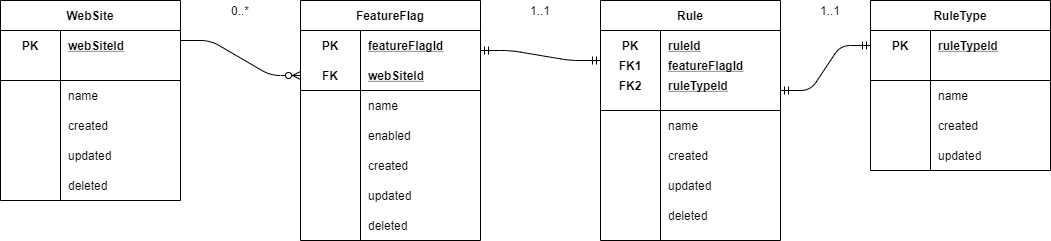

The diagram above was exported from draw.io. Its source (the exported page's mxGraphModel, read from the mxfile embedded in the PNG):
<mxGraphModel dx="1662" dy="-338" grid="1" gridSize="10" guides="1" tooltips="1" connect="1" arrows="1" fold="1" page="1" pageScale="1" pageWidth="850" pageHeight="1100" math="0" shadow="0" extFonts="Permanent Marker^https://fonts.googleapis.com/css?family=Permanent+Marker">
  <root>
    <mxCell id="0" />
    <mxCell id="1" parent="0" />
    <mxCell id="4Mb6FPEarIuxZ2C3_h9j-2" value="RuleType" style="shape=table;startSize=30;container=1;collapsible=1;childLayout=tableLayout;fixedRows=1;rowLines=0;fontStyle=1;align=center;resizeLast=1;" parent="1" vertex="1">
      <mxGeometry x="1040" y="1320" width="180" height="170" as="geometry" />
    </mxCell>
    <mxCell id="4Mb6FPEarIuxZ2C3_h9j-3" value="" style="shape=partialRectangle;collapsible=0;dropTarget=0;pointerEvents=0;fillColor=none;top=0;left=0;bottom=0;right=0;points=[[0,0.5],[1,0.5]];portConstraint=eastwest;" parent="4Mb6FPEarIuxZ2C3_h9j-2" vertex="1">
      <mxGeometry y="30" width="180" height="30" as="geometry" />
    </mxCell>
    <mxCell id="4Mb6FPEarIuxZ2C3_h9j-4" value="PK" style="shape=partialRectangle;connectable=0;fillColor=none;top=0;left=0;bottom=0;right=0;fontStyle=1;overflow=hidden;" parent="4Mb6FPEarIuxZ2C3_h9j-3" vertex="1">
      <mxGeometry width="60" height="30" as="geometry" />
    </mxCell>
    <mxCell id="4Mb6FPEarIuxZ2C3_h9j-5" value="ruleTypeId" style="shape=partialRectangle;connectable=0;fillColor=none;top=0;left=0;bottom=0;right=0;align=left;spacingLeft=6;fontStyle=5;overflow=hidden;" parent="4Mb6FPEarIuxZ2C3_h9j-3" vertex="1">
      <mxGeometry x="60" width="120" height="30" as="geometry" />
    </mxCell>
    <mxCell id="4Mb6FPEarIuxZ2C3_h9j-6" value="" style="shape=partialRectangle;collapsible=0;dropTarget=0;pointerEvents=0;fillColor=none;top=0;left=0;bottom=1;right=0;points=[[0,0.5],[1,0.5]];portConstraint=eastwest;" parent="4Mb6FPEarIuxZ2C3_h9j-2" vertex="1">
      <mxGeometry y="60" width="180" height="20" as="geometry" />
    </mxCell>
    <mxCell id="4Mb6FPEarIuxZ2C3_h9j-7" value="" style="shape=partialRectangle;connectable=0;fillColor=none;top=0;left=0;bottom=0;right=0;fontStyle=1;overflow=hidden;" parent="4Mb6FPEarIuxZ2C3_h9j-6" vertex="1">
      <mxGeometry width="60" height="20" as="geometry" />
    </mxCell>
    <mxCell id="4Mb6FPEarIuxZ2C3_h9j-8" value="" style="shape=partialRectangle;connectable=0;fillColor=none;top=0;left=0;bottom=0;right=0;align=left;spacingLeft=6;fontStyle=5;overflow=hidden;" parent="4Mb6FPEarIuxZ2C3_h9j-6" vertex="1">
      <mxGeometry x="60" width="120" height="20" as="geometry" />
    </mxCell>
    <mxCell id="4Mb6FPEarIuxZ2C3_h9j-9" value="" style="shape=partialRectangle;collapsible=0;dropTarget=0;pointerEvents=0;fillColor=none;top=0;left=0;bottom=0;right=0;points=[[0,0.5],[1,0.5]];portConstraint=eastwest;" parent="4Mb6FPEarIuxZ2C3_h9j-2" vertex="1">
      <mxGeometry y="80" width="180" height="30" as="geometry" />
    </mxCell>
    <mxCell id="4Mb6FPEarIuxZ2C3_h9j-10" value="" style="shape=partialRectangle;connectable=0;fillColor=none;top=0;left=0;bottom=0;right=0;editable=1;overflow=hidden;" parent="4Mb6FPEarIuxZ2C3_h9j-9" vertex="1">
      <mxGeometry width="60" height="30" as="geometry" />
    </mxCell>
    <mxCell id="4Mb6FPEarIuxZ2C3_h9j-11" value="name" style="shape=partialRectangle;connectable=0;fillColor=none;top=0;left=0;bottom=0;right=0;align=left;spacingLeft=6;overflow=hidden;" parent="4Mb6FPEarIuxZ2C3_h9j-9" vertex="1">
      <mxGeometry x="60" width="120" height="30" as="geometry" />
    </mxCell>
    <mxCell id="4Mb6FPEarIuxZ2C3_h9j-12" value="" style="shape=partialRectangle;collapsible=0;dropTarget=0;pointerEvents=0;fillColor=none;top=0;left=0;bottom=0;right=0;points=[[0,0.5],[1,0.5]];portConstraint=eastwest;" parent="4Mb6FPEarIuxZ2C3_h9j-2" vertex="1">
      <mxGeometry y="110" width="180" height="30" as="geometry" />
    </mxCell>
    <mxCell id="4Mb6FPEarIuxZ2C3_h9j-13" value="" style="shape=partialRectangle;connectable=0;fillColor=none;top=0;left=0;bottom=0;right=0;editable=1;overflow=hidden;" parent="4Mb6FPEarIuxZ2C3_h9j-12" vertex="1">
      <mxGeometry width="60" height="30" as="geometry" />
    </mxCell>
    <mxCell id="4Mb6FPEarIuxZ2C3_h9j-14" value="created" style="shape=partialRectangle;connectable=0;fillColor=none;top=0;left=0;bottom=0;right=0;align=left;spacingLeft=6;overflow=hidden;" parent="4Mb6FPEarIuxZ2C3_h9j-12" vertex="1">
      <mxGeometry x="60" width="120" height="30" as="geometry" />
    </mxCell>
    <mxCell id="4Mb6FPEarIuxZ2C3_h9j-15" value="updated" style="shape=partialRectangle;connectable=0;fillColor=none;top=0;left=0;bottom=0;right=0;align=left;spacingLeft=6;overflow=hidden;" parent="1" vertex="1">
      <mxGeometry x="1100" y="1460" width="120" height="30" as="geometry" />
    </mxCell>
    <mxCell id="4Mb6FPEarIuxZ2C3_h9j-16" value="" style="group" parent="1" vertex="1" connectable="0">
      <mxGeometry x="770" y="1320" width="180" height="240" as="geometry" />
    </mxCell>
    <mxCell id="4Mb6FPEarIuxZ2C3_h9j-17" value="Rule" style="shape=table;startSize=30;container=1;collapsible=1;childLayout=tableLayout;fixedRows=1;rowLines=0;fontStyle=1;align=center;resizeLast=1;" parent="4Mb6FPEarIuxZ2C3_h9j-16" vertex="1">
      <mxGeometry width="180" height="240" as="geometry" />
    </mxCell>
    <mxCell id="4Mb6FPEarIuxZ2C3_h9j-18" value="" style="shape=partialRectangle;collapsible=0;dropTarget=0;pointerEvents=0;fillColor=none;top=0;left=0;bottom=0;right=0;points=[[0,0.5],[1,0.5]];portConstraint=eastwest;" parent="4Mb6FPEarIuxZ2C3_h9j-17" vertex="1">
      <mxGeometry y="30" width="180" height="30" as="geometry" />
    </mxCell>
    <mxCell id="4Mb6FPEarIuxZ2C3_h9j-19" value="PK" style="shape=partialRectangle;connectable=0;fillColor=none;top=0;left=0;bottom=0;right=0;fontStyle=1;overflow=hidden;" parent="4Mb6FPEarIuxZ2C3_h9j-18" vertex="1">
      <mxGeometry width="60" height="30" as="geometry" />
    </mxCell>
    <mxCell id="4Mb6FPEarIuxZ2C3_h9j-20" value="ruleId" style="shape=partialRectangle;connectable=0;fillColor=none;top=0;left=0;bottom=0;right=0;align=left;spacingLeft=6;fontStyle=5;overflow=hidden;" parent="4Mb6FPEarIuxZ2C3_h9j-18" vertex="1">
      <mxGeometry x="60" width="120" height="30" as="geometry" />
    </mxCell>
    <mxCell id="4Mb6FPEarIuxZ2C3_h9j-21" value="" style="shape=partialRectangle;collapsible=0;dropTarget=0;pointerEvents=0;fillColor=none;top=0;left=0;bottom=1;right=0;points=[[0,0.5],[1,0.5]];portConstraint=eastwest;" parent="4Mb6FPEarIuxZ2C3_h9j-17" vertex="1">
      <mxGeometry y="60" width="180" height="50" as="geometry" />
    </mxCell>
    <mxCell id="4Mb6FPEarIuxZ2C3_h9j-22" value="FK2" style="shape=partialRectangle;connectable=0;fillColor=none;top=0;left=0;bottom=0;right=0;fontStyle=1;overflow=hidden;" parent="4Mb6FPEarIuxZ2C3_h9j-21" vertex="1">
      <mxGeometry width="60" height="50" as="geometry" />
    </mxCell>
    <mxCell id="4Mb6FPEarIuxZ2C3_h9j-23" value="ruleTypeId" style="shape=partialRectangle;connectable=0;fillColor=none;top=0;left=0;bottom=0;right=0;align=left;spacingLeft=6;fontStyle=5;overflow=hidden;" parent="4Mb6FPEarIuxZ2C3_h9j-21" vertex="1">
      <mxGeometry x="60" width="120" height="50" as="geometry" />
    </mxCell>
    <mxCell id="4Mb6FPEarIuxZ2C3_h9j-24" value="" style="shape=partialRectangle;collapsible=0;dropTarget=0;pointerEvents=0;fillColor=none;top=0;left=0;bottom=0;right=0;points=[[0,0.5],[1,0.5]];portConstraint=eastwest;" parent="4Mb6FPEarIuxZ2C3_h9j-17" vertex="1">
      <mxGeometry y="110" width="180" height="30" as="geometry" />
    </mxCell>
    <mxCell id="4Mb6FPEarIuxZ2C3_h9j-25" value="" style="shape=partialRectangle;connectable=0;fillColor=none;top=0;left=0;bottom=0;right=0;editable=1;overflow=hidden;" parent="4Mb6FPEarIuxZ2C3_h9j-24" vertex="1">
      <mxGeometry width="60" height="30" as="geometry" />
    </mxCell>
    <mxCell id="4Mb6FPEarIuxZ2C3_h9j-26" value="name" style="shape=partialRectangle;connectable=0;fillColor=none;top=0;left=0;bottom=0;right=0;align=left;spacingLeft=6;overflow=hidden;" parent="4Mb6FPEarIuxZ2C3_h9j-24" vertex="1">
      <mxGeometry x="60" width="120" height="30" as="geometry" />
    </mxCell>
    <mxCell id="4Mb6FPEarIuxZ2C3_h9j-27" value="" style="shape=partialRectangle;collapsible=0;dropTarget=0;pointerEvents=0;fillColor=none;top=0;left=0;bottom=0;right=0;points=[[0,0.5],[1,0.5]];portConstraint=eastwest;" parent="4Mb6FPEarIuxZ2C3_h9j-17" vertex="1">
      <mxGeometry y="140" width="180" height="30" as="geometry" />
    </mxCell>
    <mxCell id="4Mb6FPEarIuxZ2C3_h9j-28" value="" style="shape=partialRectangle;connectable=0;fillColor=none;top=0;left=0;bottom=0;right=0;editable=1;overflow=hidden;" parent="4Mb6FPEarIuxZ2C3_h9j-27" vertex="1">
      <mxGeometry width="60" height="30" as="geometry" />
    </mxCell>
    <mxCell id="4Mb6FPEarIuxZ2C3_h9j-29" value="created" style="shape=partialRectangle;connectable=0;fillColor=none;top=0;left=0;bottom=0;right=0;align=left;spacingLeft=6;overflow=hidden;" parent="4Mb6FPEarIuxZ2C3_h9j-27" vertex="1">
      <mxGeometry x="60" width="120" height="30" as="geometry" />
    </mxCell>
    <mxCell id="4Mb6FPEarIuxZ2C3_h9j-30" value="FK1" style="shape=partialRectangle;connectable=0;fillColor=none;top=0;left=0;bottom=0;right=0;fontStyle=1;overflow=hidden;" parent="4Mb6FPEarIuxZ2C3_h9j-16" vertex="1">
      <mxGeometry y="50" width="60" height="30" as="geometry" />
    </mxCell>
    <mxCell id="4Mb6FPEarIuxZ2C3_h9j-31" value="featureFlagId" style="shape=partialRectangle;connectable=0;fillColor=none;top=0;left=0;bottom=0;right=0;align=left;spacingLeft=6;fontStyle=5;overflow=hidden;" parent="4Mb6FPEarIuxZ2C3_h9j-16" vertex="1">
      <mxGeometry x="60" y="50" width="120" height="30" as="geometry" />
    </mxCell>
    <mxCell id="4Mb6FPEarIuxZ2C3_h9j-32" value="updated" style="shape=partialRectangle;connectable=0;fillColor=none;top=0;left=0;bottom=0;right=0;align=left;spacingLeft=6;overflow=hidden;" parent="4Mb6FPEarIuxZ2C3_h9j-16" vertex="1">
      <mxGeometry x="60" y="170" width="120" height="30" as="geometry" />
    </mxCell>
    <mxCell id="4Mb6FPEarIuxZ2C3_h9j-33" value="deleted" style="shape=partialRectangle;connectable=0;fillColor=none;top=0;left=0;bottom=0;right=0;align=left;spacingLeft=6;overflow=hidden;" parent="4Mb6FPEarIuxZ2C3_h9j-16" vertex="1">
      <mxGeometry x="60" y="200" width="120" height="30" as="geometry" />
    </mxCell>
    <mxCell id="4Mb6FPEarIuxZ2C3_h9j-34" value="" style="group" parent="1" vertex="1" connectable="0">
      <mxGeometry x="170" y="1320" width="180" height="200" as="geometry" />
    </mxCell>
    <mxCell id="4Mb6FPEarIuxZ2C3_h9j-35" value="WebSite" style="shape=table;startSize=30;container=1;collapsible=1;childLayout=tableLayout;fixedRows=1;rowLines=0;fontStyle=1;align=center;resizeLast=1;" parent="4Mb6FPEarIuxZ2C3_h9j-34" vertex="1">
      <mxGeometry width="180" height="200" as="geometry" />
    </mxCell>
    <mxCell id="4Mb6FPEarIuxZ2C3_h9j-36" value="" style="shape=partialRectangle;collapsible=0;dropTarget=0;pointerEvents=0;fillColor=none;top=0;left=0;bottom=0;right=0;points=[[0,0.5],[1,0.5]];portConstraint=eastwest;" parent="4Mb6FPEarIuxZ2C3_h9j-35" vertex="1">
      <mxGeometry y="30" width="180" height="30" as="geometry" />
    </mxCell>
    <mxCell id="4Mb6FPEarIuxZ2C3_h9j-37" value="PK" style="shape=partialRectangle;connectable=0;fillColor=none;top=0;left=0;bottom=0;right=0;fontStyle=1;overflow=hidden;" parent="4Mb6FPEarIuxZ2C3_h9j-36" vertex="1">
      <mxGeometry width="60" height="30" as="geometry" />
    </mxCell>
    <mxCell id="4Mb6FPEarIuxZ2C3_h9j-38" value="webSiteId" style="shape=partialRectangle;connectable=0;fillColor=none;top=0;left=0;bottom=0;right=0;align=left;spacingLeft=6;fontStyle=5;overflow=hidden;" parent="4Mb6FPEarIuxZ2C3_h9j-36" vertex="1">
      <mxGeometry x="60" width="120" height="30" as="geometry" />
    </mxCell>
    <mxCell id="4Mb6FPEarIuxZ2C3_h9j-39" value="" style="shape=partialRectangle;collapsible=0;dropTarget=0;pointerEvents=0;fillColor=none;top=0;left=0;bottom=1;right=0;points=[[0,0.5],[1,0.5]];portConstraint=eastwest;" parent="4Mb6FPEarIuxZ2C3_h9j-35" vertex="1">
      <mxGeometry y="60" width="180" height="20" as="geometry" />
    </mxCell>
    <mxCell id="4Mb6FPEarIuxZ2C3_h9j-40" value="" style="shape=partialRectangle;connectable=0;fillColor=none;top=0;left=0;bottom=0;right=0;fontStyle=1;overflow=hidden;" parent="4Mb6FPEarIuxZ2C3_h9j-39" vertex="1">
      <mxGeometry width="60" height="20" as="geometry" />
    </mxCell>
    <mxCell id="4Mb6FPEarIuxZ2C3_h9j-41" value="" style="shape=partialRectangle;connectable=0;fillColor=none;top=0;left=0;bottom=0;right=0;align=left;spacingLeft=6;fontStyle=5;overflow=hidden;" parent="4Mb6FPEarIuxZ2C3_h9j-39" vertex="1">
      <mxGeometry x="60" width="120" height="20" as="geometry" />
    </mxCell>
    <mxCell id="4Mb6FPEarIuxZ2C3_h9j-42" value="" style="shape=partialRectangle;collapsible=0;dropTarget=0;pointerEvents=0;fillColor=none;top=0;left=0;bottom=0;right=0;points=[[0,0.5],[1,0.5]];portConstraint=eastwest;" parent="4Mb6FPEarIuxZ2C3_h9j-35" vertex="1">
      <mxGeometry y="80" width="180" height="30" as="geometry" />
    </mxCell>
    <mxCell id="4Mb6FPEarIuxZ2C3_h9j-43" value="" style="shape=partialRectangle;connectable=0;fillColor=none;top=0;left=0;bottom=0;right=0;editable=1;overflow=hidden;" parent="4Mb6FPEarIuxZ2C3_h9j-42" vertex="1">
      <mxGeometry width="60" height="30" as="geometry" />
    </mxCell>
    <mxCell id="4Mb6FPEarIuxZ2C3_h9j-44" value="name" style="shape=partialRectangle;connectable=0;fillColor=none;top=0;left=0;bottom=0;right=0;align=left;spacingLeft=6;overflow=hidden;" parent="4Mb6FPEarIuxZ2C3_h9j-42" vertex="1">
      <mxGeometry x="60" width="120" height="30" as="geometry" />
    </mxCell>
    <mxCell id="4Mb6FPEarIuxZ2C3_h9j-45" value="" style="shape=partialRectangle;collapsible=0;dropTarget=0;pointerEvents=0;fillColor=none;top=0;left=0;bottom=0;right=0;points=[[0,0.5],[1,0.5]];portConstraint=eastwest;" parent="4Mb6FPEarIuxZ2C3_h9j-35" vertex="1">
      <mxGeometry y="110" width="180" height="30" as="geometry" />
    </mxCell>
    <mxCell id="4Mb6FPEarIuxZ2C3_h9j-46" value="" style="shape=partialRectangle;connectable=0;fillColor=none;top=0;left=0;bottom=0;right=0;editable=1;overflow=hidden;" parent="4Mb6FPEarIuxZ2C3_h9j-45" vertex="1">
      <mxGeometry width="60" height="30" as="geometry" />
    </mxCell>
    <mxCell id="4Mb6FPEarIuxZ2C3_h9j-47" value="created" style="shape=partialRectangle;connectable=0;fillColor=none;top=0;left=0;bottom=0;right=0;align=left;spacingLeft=6;overflow=hidden;" parent="4Mb6FPEarIuxZ2C3_h9j-45" vertex="1">
      <mxGeometry x="60" width="120" height="30" as="geometry" />
    </mxCell>
    <mxCell id="4Mb6FPEarIuxZ2C3_h9j-48" value="updated" style="shape=partialRectangle;connectable=0;fillColor=none;top=0;left=0;bottom=0;right=0;align=left;spacingLeft=6;overflow=hidden;" parent="4Mb6FPEarIuxZ2C3_h9j-34" vertex="1">
      <mxGeometry x="60" y="140" width="120" height="30" as="geometry" />
    </mxCell>
    <mxCell id="4Mb6FPEarIuxZ2C3_h9j-49" value="deleted" style="shape=partialRectangle;connectable=0;fillColor=none;top=0;left=0;bottom=0;right=0;align=left;spacingLeft=6;overflow=hidden;" parent="4Mb6FPEarIuxZ2C3_h9j-34" vertex="1">
      <mxGeometry x="60" y="170" width="120" height="30" as="geometry" />
    </mxCell>
    <mxCell id="4Mb6FPEarIuxZ2C3_h9j-50" value="" style="group" parent="1" vertex="1" connectable="0">
      <mxGeometry x="470" y="1320" width="180" height="240" as="geometry" />
    </mxCell>
    <mxCell id="4Mb6FPEarIuxZ2C3_h9j-51" value="FeatureFlag" style="shape=table;startSize=30;container=1;collapsible=1;childLayout=tableLayout;fixedRows=1;rowLines=0;fontStyle=1;align=center;resizeLast=1;" parent="4Mb6FPEarIuxZ2C3_h9j-50" vertex="1">
      <mxGeometry width="180" height="240" as="geometry" />
    </mxCell>
    <mxCell id="4Mb6FPEarIuxZ2C3_h9j-52" value="" style="shape=partialRectangle;collapsible=0;dropTarget=0;pointerEvents=0;fillColor=none;top=0;left=0;bottom=0;right=0;points=[[0,0.5],[1,0.5]];portConstraint=eastwest;" parent="4Mb6FPEarIuxZ2C3_h9j-51" vertex="1">
      <mxGeometry y="30" width="180" height="30" as="geometry" />
    </mxCell>
    <mxCell id="4Mb6FPEarIuxZ2C3_h9j-53" value="PK" style="shape=partialRectangle;connectable=0;fillColor=none;top=0;left=0;bottom=0;right=0;fontStyle=1;overflow=hidden;" parent="4Mb6FPEarIuxZ2C3_h9j-52" vertex="1">
      <mxGeometry width="60" height="30" as="geometry" />
    </mxCell>
    <mxCell id="4Mb6FPEarIuxZ2C3_h9j-54" value="featureFlagId" style="shape=partialRectangle;connectable=0;fillColor=none;top=0;left=0;bottom=0;right=0;align=left;spacingLeft=6;fontStyle=5;overflow=hidden;" parent="4Mb6FPEarIuxZ2C3_h9j-52" vertex="1">
      <mxGeometry x="60" width="120" height="30" as="geometry" />
    </mxCell>
    <mxCell id="4Mb6FPEarIuxZ2C3_h9j-55" value="" style="shape=partialRectangle;collapsible=0;dropTarget=0;pointerEvents=0;fillColor=none;top=0;left=0;bottom=1;right=0;points=[[0,0.5],[1,0.5]];portConstraint=eastwest;" parent="4Mb6FPEarIuxZ2C3_h9j-51" vertex="1">
      <mxGeometry y="60" width="180" height="30" as="geometry" />
    </mxCell>
    <mxCell id="4Mb6FPEarIuxZ2C3_h9j-56" value="FK" style="shape=partialRectangle;connectable=0;fillColor=none;top=0;left=0;bottom=0;right=0;fontStyle=1;overflow=hidden;" parent="4Mb6FPEarIuxZ2C3_h9j-55" vertex="1">
      <mxGeometry width="60" height="30" as="geometry" />
    </mxCell>
    <mxCell id="4Mb6FPEarIuxZ2C3_h9j-57" value="webSiteId" style="shape=partialRectangle;connectable=0;fillColor=none;top=0;left=0;bottom=0;right=0;align=left;spacingLeft=6;fontStyle=5;overflow=hidden;" parent="4Mb6FPEarIuxZ2C3_h9j-55" vertex="1">
      <mxGeometry x="60" width="120" height="30" as="geometry" />
    </mxCell>
    <mxCell id="4Mb6FPEarIuxZ2C3_h9j-58" value="" style="shape=partialRectangle;collapsible=0;dropTarget=0;pointerEvents=0;fillColor=none;top=0;left=0;bottom=0;right=0;points=[[0,0.5],[1,0.5]];portConstraint=eastwest;" parent="4Mb6FPEarIuxZ2C3_h9j-51" vertex="1">
      <mxGeometry y="90" width="180" height="30" as="geometry" />
    </mxCell>
    <mxCell id="4Mb6FPEarIuxZ2C3_h9j-59" value="" style="shape=partialRectangle;connectable=0;fillColor=none;top=0;left=0;bottom=0;right=0;editable=1;overflow=hidden;" parent="4Mb6FPEarIuxZ2C3_h9j-58" vertex="1">
      <mxGeometry width="60" height="30" as="geometry" />
    </mxCell>
    <mxCell id="4Mb6FPEarIuxZ2C3_h9j-60" value="name" style="shape=partialRectangle;connectable=0;fillColor=none;top=0;left=0;bottom=0;right=0;align=left;spacingLeft=6;overflow=hidden;" parent="4Mb6FPEarIuxZ2C3_h9j-58" vertex="1">
      <mxGeometry x="60" width="120" height="30" as="geometry" />
    </mxCell>
    <mxCell id="4Mb6FPEarIuxZ2C3_h9j-61" value="" style="shape=partialRectangle;collapsible=0;dropTarget=0;pointerEvents=0;fillColor=none;top=0;left=0;bottom=0;right=0;points=[[0,0.5],[1,0.5]];portConstraint=eastwest;" parent="4Mb6FPEarIuxZ2C3_h9j-51" vertex="1">
      <mxGeometry y="120" width="180" height="30" as="geometry" />
    </mxCell>
    <mxCell id="4Mb6FPEarIuxZ2C3_h9j-62" value="" style="shape=partialRectangle;connectable=0;fillColor=none;top=0;left=0;bottom=0;right=0;editable=1;overflow=hidden;" parent="4Mb6FPEarIuxZ2C3_h9j-61" vertex="1">
      <mxGeometry width="60" height="30" as="geometry" />
    </mxCell>
    <mxCell id="4Mb6FPEarIuxZ2C3_h9j-63" value="enabled" style="shape=partialRectangle;connectable=0;fillColor=none;top=0;left=0;bottom=0;right=0;align=left;spacingLeft=6;overflow=hidden;" parent="4Mb6FPEarIuxZ2C3_h9j-61" vertex="1">
      <mxGeometry x="60" width="120" height="30" as="geometry" />
    </mxCell>
    <mxCell id="4Mb6FPEarIuxZ2C3_h9j-64" value="created" style="shape=partialRectangle;connectable=0;fillColor=none;top=0;left=0;bottom=0;right=0;align=left;spacingLeft=6;overflow=hidden;" parent="4Mb6FPEarIuxZ2C3_h9j-50" vertex="1">
      <mxGeometry x="60" y="150" width="120" height="30" as="geometry" />
    </mxCell>
    <mxCell id="4Mb6FPEarIuxZ2C3_h9j-65" value="updated" style="shape=partialRectangle;connectable=0;fillColor=none;top=0;left=0;bottom=0;right=0;align=left;spacingLeft=6;overflow=hidden;" parent="4Mb6FPEarIuxZ2C3_h9j-50" vertex="1">
      <mxGeometry x="60" y="180" width="120" height="30" as="geometry" />
    </mxCell>
    <mxCell id="4Mb6FPEarIuxZ2C3_h9j-66" value="deleted" style="shape=partialRectangle;connectable=0;fillColor=none;top=0;left=0;bottom=0;right=0;align=left;spacingLeft=6;overflow=hidden;" parent="4Mb6FPEarIuxZ2C3_h9j-50" vertex="1">
      <mxGeometry x="60" y="210" width="120" height="30" as="geometry" />
    </mxCell>
    <object label="" id="4Mb6FPEarIuxZ2C3_h9j-67">
      <mxCell style="edgeStyle=entityRelationEdgeStyle;fontSize=20;html=1;endArrow=ERzeroToMany;endFill=1;entryX=0;entryY=0.5;entryDx=0;entryDy=0;" parent="1" target="4Mb6FPEarIuxZ2C3_h9j-55" edge="1">
        <mxGeometry width="100" height="100" relative="1" as="geometry">
          <mxPoint x="350" y="1360" as="sourcePoint" />
          <mxPoint x="470" y="1360" as="targetPoint" />
        </mxGeometry>
      </mxCell>
    </object>
    <mxCell id="4Mb6FPEarIuxZ2C3_h9j-68" value="" style="edgeStyle=entityRelationEdgeStyle;fontSize=12;html=1;endArrow=ERmandOne;startArrow=ERmandOne;" parent="1" edge="1">
      <mxGeometry width="100" height="100" relative="1" as="geometry">
        <mxPoint x="650" y="1370" as="sourcePoint" />
        <mxPoint x="770" y="1380" as="targetPoint" />
      </mxGeometry>
    </mxCell>
    <mxCell id="4Mb6FPEarIuxZ2C3_h9j-69" value="" style="edgeStyle=entityRelationEdgeStyle;fontSize=12;html=1;endArrow=ERmandOne;startArrow=ERmandOne;entryX=0;entryY=0.5;entryDx=0;entryDy=0;" parent="1" target="4Mb6FPEarIuxZ2C3_h9j-3" edge="1">
      <mxGeometry width="100" height="100" relative="1" as="geometry">
        <mxPoint x="950" y="1410" as="sourcePoint" />
        <mxPoint x="1050" y="1310" as="targetPoint" />
      </mxGeometry>
    </mxCell>
    <mxCell id="4Mb6FPEarIuxZ2C3_h9j-70" value="0..*" style="text;html=1;strokeColor=none;fillColor=none;align=center;verticalAlign=middle;whiteSpace=wrap;rounded=0;" parent="1" vertex="1">
      <mxGeometry x="390" y="1320" width="40" height="20" as="geometry" />
    </mxCell>
    <mxCell id="4Mb6FPEarIuxZ2C3_h9j-71" value="1..1" style="text;html=1;strokeColor=none;fillColor=none;align=center;verticalAlign=middle;whiteSpace=wrap;rounded=0;" parent="1" vertex="1">
      <mxGeometry x="690" y="1320" width="40" height="20" as="geometry" />
    </mxCell>
    <mxCell id="4Mb6FPEarIuxZ2C3_h9j-72" value="1..1" style="text;html=1;strokeColor=none;fillColor=none;align=center;verticalAlign=middle;whiteSpace=wrap;rounded=0;" parent="1" vertex="1">
      <mxGeometry x="980" y="1320" width="40" height="20" as="geometry" />
    </mxCell>
  </root>
</mxGraphModel>